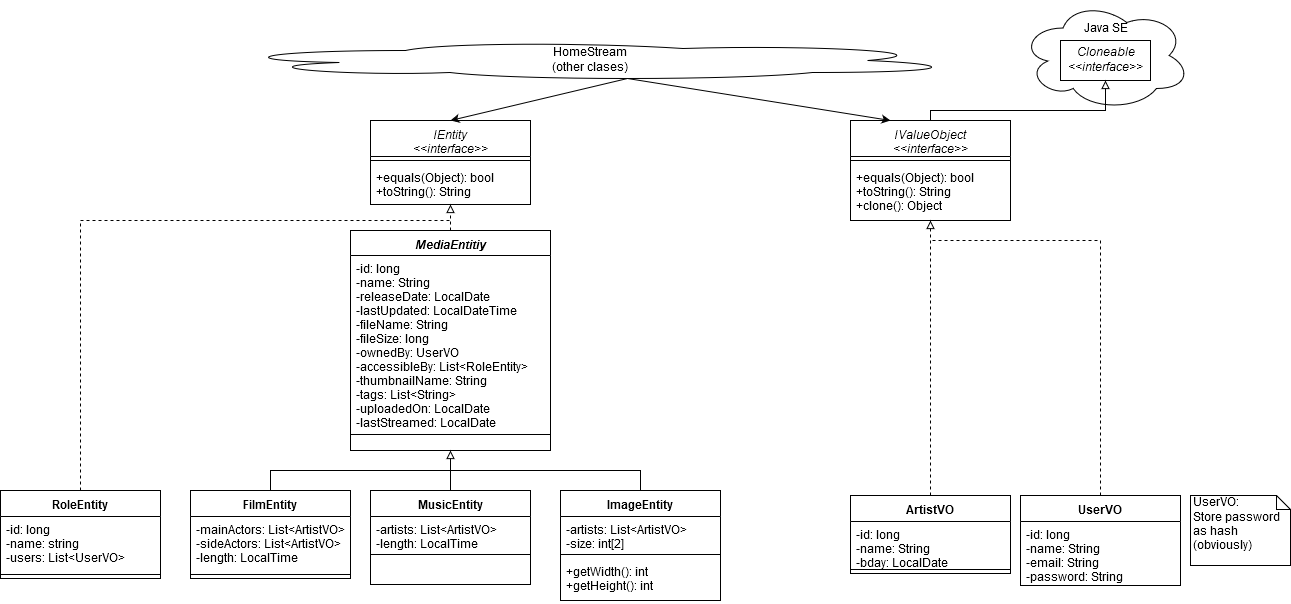

The diagram above was exported from draw.io. Its source (the exported page's mxGraphModel, read from the mxfile embedded in the PNG):
<mxGraphModel dx="2014" dy="791" grid="1" gridSize="10" guides="1" tooltips="1" connect="1" arrows="1" fold="1" page="1" pageScale="1" pageWidth="827" pageHeight="1169" math="0" shadow="0">
  <root>
    <mxCell id="0" />
    <mxCell id="1" parent="0" />
    <mxCell id="Z74YaJd0JO3LBjnw7may-42" value="&lt;br&gt;&lt;div&gt;Java SE&lt;/div&gt;" style="ellipse;shape=cloud;whiteSpace=wrap;html=1;rounded=0;shadow=0;glass=0;comic=0;gradientColor=none;verticalAlign=top;" parent="1" vertex="1">
      <mxGeometry x="880" y="90" width="170" height="110" as="geometry" />
    </mxCell>
    <mxCell id="Z74YaJd0JO3LBjnw7may-1" value="&lt;div&gt;HomeStream&lt;/div&gt;&lt;div&gt;(other clases)&lt;br&gt;&lt;/div&gt;" style="ellipse;shape=cloud;whiteSpace=wrap;html=1;gradientColor=none;" parent="1" vertex="1">
      <mxGeometry x="80" y="130" width="740" height="40" as="geometry" />
    </mxCell>
    <mxCell id="Z74YaJd0JO3LBjnw7may-26" value="MediaEntitiy&#10;" style="swimlane;fontStyle=3;align=center;verticalAlign=top;childLayout=stackLayout;horizontal=1;startSize=25;horizontalStack=0;resizeParent=1;resizeParentMax=0;resizeLast=0;collapsible=1;marginBottom=0;gradientColor=none;" parent="1" vertex="1">
      <mxGeometry x="210" y="320" width="200" height="220" as="geometry" />
    </mxCell>
    <mxCell id="Z74YaJd0JO3LBjnw7may-27" value="-id: long&#10;-name: String&#10;-releaseDate: LocalDate&#10;-lastUpdated: LocalDateTime&#10;-fileName: String&#10;-fileSize: long&#10;-ownedBy: UserVO&#10;-accessibleBy: List&lt;RoleEntity&gt;&#10;-thumbnailName: String&#10;-tags: List&lt;String&gt;&#10;-uploadedOn: LocalDate&#10;-lastStreamed: LocalDate&#10;&#10;&#10;" style="text;strokeColor=none;fillColor=none;align=left;verticalAlign=top;spacingLeft=4;spacingRight=4;overflow=hidden;rotatable=0;points=[[0,0.5],[1,0.5]];portConstraint=eastwest;" parent="Z74YaJd0JO3LBjnw7may-26" vertex="1">
      <mxGeometry y="25" width="200" height="175" as="geometry" />
    </mxCell>
    <mxCell id="Z74YaJd0JO3LBjnw7may-28" value="" style="line;strokeWidth=1;fillColor=none;align=left;verticalAlign=middle;spacingTop=-1;spacingLeft=3;spacingRight=3;rotatable=0;labelPosition=right;points=[];portConstraint=eastwest;" parent="Z74YaJd0JO3LBjnw7may-26" vertex="1">
      <mxGeometry y="200" width="200" height="8" as="geometry" />
    </mxCell>
    <mxCell id="Z74YaJd0JO3LBjnw7may-29" value=" " style="text;strokeColor=none;fillColor=none;align=left;verticalAlign=top;spacingLeft=4;spacingRight=4;overflow=hidden;rotatable=0;points=[[0,0.5],[1,0.5]];portConstraint=eastwest;" parent="Z74YaJd0JO3LBjnw7may-26" vertex="1">
      <mxGeometry y="208" width="200" height="12" as="geometry" />
    </mxCell>
    <mxCell id="Z74YaJd0JO3LBjnw7may-41" value="&lt;div&gt;&lt;i&gt;Cloneable&lt;/i&gt;&lt;/div&gt;&lt;div&gt;&lt;i&gt;&amp;lt;&amp;lt;interface&amp;gt;&amp;gt;&lt;br&gt;&lt;/i&gt;&lt;/div&gt;" style="whiteSpace=wrap;html=1;gradientColor=none;glass=0;rounded=0;shadow=0;comic=0;" parent="1" vertex="1">
      <mxGeometry x="920" y="130" width="90" height="40" as="geometry" />
    </mxCell>
    <mxCell id="Z74YaJd0JO3LBjnw7may-43" value="" style="endArrow=block;html=1;entryX=0.5;entryY=1;entryDx=0;entryDy=0;exitX=0.5;exitY=0;exitDx=0;exitDy=0;rounded=0;endFill=0;" parent="1" source="Z74YaJd0JO3LBjnw7may-48" target="Z74YaJd0JO3LBjnw7may-41" edge="1">
      <mxGeometry width="50" height="50" relative="1" as="geometry">
        <mxPoint x="590" y="240" as="sourcePoint" />
        <mxPoint x="690" y="400" as="targetPoint" />
        <Array as="points">
          <mxPoint x="790" y="200" />
          <mxPoint x="965" y="200" />
        </Array>
      </mxGeometry>
    </mxCell>
    <mxCell id="Z74YaJd0JO3LBjnw7may-44" value="IEntity&#10;&lt;&lt;interface&gt;&gt;&#10;" style="swimlane;fontStyle=2;align=center;verticalAlign=top;childLayout=stackLayout;horizontal=1;startSize=36;horizontalStack=0;resizeParent=1;resizeParentMax=0;resizeLast=0;collapsible=1;marginBottom=0;rounded=0;shadow=0;glass=0;comic=0;gradientColor=none;" parent="1" vertex="1">
      <mxGeometry x="230" y="210" width="160" height="84" as="geometry" />
    </mxCell>
    <mxCell id="Z74YaJd0JO3LBjnw7may-46" value="" style="line;strokeWidth=1;fillColor=none;align=left;verticalAlign=middle;spacingTop=-1;spacingLeft=3;spacingRight=3;rotatable=0;labelPosition=right;points=[];portConstraint=eastwest;" parent="Z74YaJd0JO3LBjnw7may-44" vertex="1">
      <mxGeometry y="36" width="160" height="8" as="geometry" />
    </mxCell>
    <mxCell id="Z74YaJd0JO3LBjnw7may-47" value="+equals(Object): bool&#10;+toString(): String&#10;" style="text;strokeColor=none;fillColor=none;align=left;verticalAlign=top;spacingLeft=4;spacingRight=4;overflow=hidden;rotatable=0;points=[[0,0.5],[1,0.5]];portConstraint=eastwest;" parent="Z74YaJd0JO3LBjnw7may-44" vertex="1">
      <mxGeometry y="44" width="160" height="40" as="geometry" />
    </mxCell>
    <mxCell id="Z74YaJd0JO3LBjnw7may-48" value="IValueObject&#10;&lt;&lt;interface&gt;&gt;&#10;" style="swimlane;fontStyle=2;align=center;verticalAlign=top;childLayout=stackLayout;horizontal=1;startSize=36;horizontalStack=0;resizeParent=1;resizeParentMax=0;resizeLast=0;collapsible=1;marginBottom=0;rounded=0;shadow=0;glass=0;comic=0;gradientColor=none;" parent="1" vertex="1">
      <mxGeometry x="710" y="210" width="160" height="100" as="geometry" />
    </mxCell>
    <mxCell id="Z74YaJd0JO3LBjnw7may-50" value="" style="line;strokeWidth=1;fillColor=none;align=left;verticalAlign=middle;spacingTop=-1;spacingLeft=3;spacingRight=3;rotatable=0;labelPosition=right;points=[];portConstraint=eastwest;" parent="Z74YaJd0JO3LBjnw7may-48" vertex="1">
      <mxGeometry y="36" width="160" height="8" as="geometry" />
    </mxCell>
    <mxCell id="Z74YaJd0JO3LBjnw7may-51" value="+equals(Object): bool&#10;+toString(): String&#10;+clone(): Object&#10;" style="text;strokeColor=none;fillColor=none;align=left;verticalAlign=top;spacingLeft=4;spacingRight=4;overflow=hidden;rotatable=0;points=[[0,0.5],[1,0.5]];portConstraint=eastwest;" parent="Z74YaJd0JO3LBjnw7may-48" vertex="1">
      <mxGeometry y="44" width="160" height="56" as="geometry" />
    </mxCell>
    <mxCell id="Z74YaJd0JO3LBjnw7may-52" value="FilmEntity" style="swimlane;fontStyle=1;align=center;verticalAlign=top;childLayout=stackLayout;horizontal=1;startSize=26;horizontalStack=0;resizeParent=1;resizeParentMax=0;resizeLast=0;collapsible=1;marginBottom=0;rounded=0;shadow=0;glass=0;comic=0;gradientColor=none;" parent="1" vertex="1">
      <mxGeometry x="50" y="580" width="160" height="88" as="geometry" />
    </mxCell>
    <mxCell id="Z74YaJd0JO3LBjnw7may-53" value="-mainActors: List&lt;ArtistVO&gt;&#10;-sideActors: List&lt;ArtistVO&gt;&#10;-length: LocalTime&#10;" style="text;strokeColor=none;fillColor=none;align=left;verticalAlign=top;spacingLeft=4;spacingRight=4;overflow=hidden;rotatable=0;points=[[0,0.5],[1,0.5]];portConstraint=eastwest;" parent="Z74YaJd0JO3LBjnw7may-52" vertex="1">
      <mxGeometry y="26" width="160" height="54" as="geometry" />
    </mxCell>
    <mxCell id="Z74YaJd0JO3LBjnw7may-54" value="" style="line;strokeWidth=1;fillColor=none;align=left;verticalAlign=middle;spacingTop=-1;spacingLeft=3;spacingRight=3;rotatable=0;labelPosition=right;points=[];portConstraint=eastwest;" parent="Z74YaJd0JO3LBjnw7may-52" vertex="1">
      <mxGeometry y="80" width="160" height="8" as="geometry" />
    </mxCell>
    <mxCell id="Z74YaJd0JO3LBjnw7may-56" value="ArtistVO" style="swimlane;fontStyle=1;align=center;verticalAlign=top;childLayout=stackLayout;horizontal=1;startSize=26;horizontalStack=0;resizeParent=1;resizeParentMax=0;resizeLast=0;collapsible=1;marginBottom=0;rounded=0;shadow=0;glass=0;comic=0;gradientColor=none;" parent="1" vertex="1">
      <mxGeometry x="710" y="585" width="160" height="78" as="geometry" />
    </mxCell>
    <mxCell id="Z74YaJd0JO3LBjnw7may-57" value="-id: long&#10;-name: String&#10;-bday: LocalDate&#10;" style="text;strokeColor=none;fillColor=none;align=left;verticalAlign=top;spacingLeft=4;spacingRight=4;overflow=hidden;rotatable=0;points=[[0,0.5],[1,0.5]];portConstraint=eastwest;" parent="Z74YaJd0JO3LBjnw7may-56" vertex="1">
      <mxGeometry y="26" width="160" height="44" as="geometry" />
    </mxCell>
    <mxCell id="Z74YaJd0JO3LBjnw7may-58" value="" style="line;strokeWidth=1;fillColor=none;align=left;verticalAlign=middle;spacingTop=-1;spacingLeft=3;spacingRight=3;rotatable=0;labelPosition=right;points=[];portConstraint=eastwest;" parent="Z74YaJd0JO3LBjnw7may-56" vertex="1">
      <mxGeometry y="70" width="160" height="8" as="geometry" />
    </mxCell>
    <mxCell id="Z74YaJd0JO3LBjnw7may-65" value="" style="endArrow=classic;html=1;entryX=0.5;entryY=0;entryDx=0;entryDy=0;exitX=0.55;exitY=0.95;exitDx=0;exitDy=0;exitPerimeter=0;" parent="1" source="Z74YaJd0JO3LBjnw7may-1" target="Z74YaJd0JO3LBjnw7may-44" edge="1">
      <mxGeometry width="50" height="50" relative="1" as="geometry">
        <mxPoint x="80" y="830" as="sourcePoint" />
        <mxPoint x="130" y="780" as="targetPoint" />
      </mxGeometry>
    </mxCell>
    <mxCell id="Z74YaJd0JO3LBjnw7may-66" value="" style="endArrow=classic;html=1;entryX=0.25;entryY=0;entryDx=0;entryDy=0;exitX=0.55;exitY=0.95;exitDx=0;exitDy=0;exitPerimeter=0;" parent="1" source="Z74YaJd0JO3LBjnw7may-1" target="Z74YaJd0JO3LBjnw7may-48" edge="1">
      <mxGeometry width="50" height="50" relative="1" as="geometry">
        <mxPoint x="80" y="830" as="sourcePoint" />
        <mxPoint x="130" y="780" as="targetPoint" />
        <Array as="points" />
      </mxGeometry>
    </mxCell>
    <mxCell id="Z74YaJd0JO3LBjnw7may-67" value="" style="endArrow=block;html=1;entryX=0.5;entryY=1;entryDx=0;entryDy=0;exitX=0.5;exitY=0;exitDx=0;exitDy=0;rounded=0;endFill=0;dashed=1;" parent="1" source="Z74YaJd0JO3LBjnw7may-26" target="Z74YaJd0JO3LBjnw7may-44" edge="1">
      <mxGeometry width="50" height="50" relative="1" as="geometry">
        <mxPoint x="80" y="800" as="sourcePoint" />
        <mxPoint x="130" y="750" as="targetPoint" />
      </mxGeometry>
    </mxCell>
    <mxCell id="Z74YaJd0JO3LBjnw7may-69" value="MusicEntity" style="swimlane;fontStyle=1;align=center;verticalAlign=top;childLayout=stackLayout;horizontal=1;startSize=26;horizontalStack=0;resizeParent=1;resizeParentMax=0;resizeLast=0;collapsible=1;marginBottom=0;rounded=0;shadow=0;glass=0;comic=0;gradientColor=none;" parent="1" vertex="1">
      <mxGeometry x="230" y="580" width="160" height="94" as="geometry" />
    </mxCell>
    <mxCell id="Z74YaJd0JO3LBjnw7may-70" value="-artists: List&lt;ArtistVO&gt;&#10;-length: LocalTime&#10;" style="text;strokeColor=none;fillColor=none;align=left;verticalAlign=top;spacingLeft=4;spacingRight=4;overflow=hidden;rotatable=0;points=[[0,0.5],[1,0.5]];portConstraint=eastwest;" parent="Z74YaJd0JO3LBjnw7may-69" vertex="1">
      <mxGeometry y="26" width="160" height="34" as="geometry" />
    </mxCell>
    <mxCell id="Z74YaJd0JO3LBjnw7may-71" value="" style="line;strokeWidth=1;fillColor=none;align=left;verticalAlign=middle;spacingTop=-1;spacingLeft=3;spacingRight=3;rotatable=0;labelPosition=right;points=[];portConstraint=eastwest;" parent="Z74YaJd0JO3LBjnw7may-69" vertex="1">
      <mxGeometry y="60" width="160" height="8" as="geometry" />
    </mxCell>
    <mxCell id="Z74YaJd0JO3LBjnw7may-72" value=" " style="text;strokeColor=none;fillColor=none;align=left;verticalAlign=top;spacingLeft=4;spacingRight=4;overflow=hidden;rotatable=0;points=[[0,0.5],[1,0.5]];portConstraint=eastwest;" parent="Z74YaJd0JO3LBjnw7may-69" vertex="1">
      <mxGeometry y="68" width="160" height="26" as="geometry" />
    </mxCell>
    <mxCell id="Z74YaJd0JO3LBjnw7may-73" value="ImageEntity" style="swimlane;fontStyle=1;align=center;verticalAlign=top;childLayout=stackLayout;horizontal=1;startSize=26;horizontalStack=0;resizeParent=1;resizeParentMax=0;resizeLast=0;collapsible=1;marginBottom=0;rounded=0;shadow=0;glass=0;comic=0;gradientColor=none;" parent="1" vertex="1">
      <mxGeometry x="420" y="580" width="160" height="110" as="geometry" />
    </mxCell>
    <mxCell id="Z74YaJd0JO3LBjnw7may-74" value="-artists: List&lt;ArtistVO&gt;&#10;-size: int[2]&#10;" style="text;strokeColor=none;fillColor=none;align=left;verticalAlign=top;spacingLeft=4;spacingRight=4;overflow=hidden;rotatable=0;points=[[0,0.5],[1,0.5]];portConstraint=eastwest;" parent="Z74YaJd0JO3LBjnw7may-73" vertex="1">
      <mxGeometry y="26" width="160" height="34" as="geometry" />
    </mxCell>
    <mxCell id="Z74YaJd0JO3LBjnw7may-75" value="" style="line;strokeWidth=1;fillColor=none;align=left;verticalAlign=middle;spacingTop=-1;spacingLeft=3;spacingRight=3;rotatable=0;labelPosition=right;points=[];portConstraint=eastwest;" parent="Z74YaJd0JO3LBjnw7may-73" vertex="1">
      <mxGeometry y="60" width="160" height="8" as="geometry" />
    </mxCell>
    <mxCell id="Z74YaJd0JO3LBjnw7may-76" value="+getWidth(): int&#10;+getHeight(): int&#10;" style="text;strokeColor=none;fillColor=none;align=left;verticalAlign=top;spacingLeft=4;spacingRight=4;overflow=hidden;rotatable=0;points=[[0,0.5],[1,0.5]];portConstraint=eastwest;" parent="Z74YaJd0JO3LBjnw7may-73" vertex="1">
      <mxGeometry y="68" width="160" height="42" as="geometry" />
    </mxCell>
    <mxCell id="Z74YaJd0JO3LBjnw7may-81" value="" style="endArrow=block;html=1;entryX=0.5;entryY=1;entryDx=0;entryDy=0;exitX=0.5;exitY=0;exitDx=0;exitDy=0;endFill=0;dashed=1;" parent="1" source="Z74YaJd0JO3LBjnw7may-56" target="Z74YaJd0JO3LBjnw7may-48" edge="1">
      <mxGeometry width="50" height="50" relative="1" as="geometry">
        <mxPoint x="80" y="800" as="sourcePoint" />
        <mxPoint x="130" y="750" as="targetPoint" />
      </mxGeometry>
    </mxCell>
    <mxCell id="Z74YaJd0JO3LBjnw7may-68" value="" style="endArrow=block;html=1;endFill=0;exitX=0.5;exitY=0;exitDx=0;exitDy=0;rounded=0;entryX=0.5;entryY=1;entryDx=0;entryDy=0;" parent="1" source="Z74YaJd0JO3LBjnw7may-52" target="Z74YaJd0JO3LBjnw7may-26" edge="1">
      <mxGeometry width="50" height="50" relative="1" as="geometry">
        <mxPoint x="165" y="606" as="sourcePoint" />
        <mxPoint x="500" y="480" as="targetPoint" />
        <Array as="points">
          <mxPoint x="130" y="560" />
          <mxPoint x="310" y="560" />
        </Array>
      </mxGeometry>
    </mxCell>
    <mxCell id="Z74YaJd0JO3LBjnw7may-79" value="" style="endArrow=none;html=1;exitX=0.5;exitY=0;exitDx=0;exitDy=0;rounded=0;entryX=0.5;entryY=0;entryDx=0;entryDy=0;" parent="1" source="Z74YaJd0JO3LBjnw7may-69" target="Z74YaJd0JO3LBjnw7may-73" edge="1">
      <mxGeometry width="50" height="50" relative="1" as="geometry">
        <mxPoint x="360" y="615" as="sourcePoint" />
        <mxPoint x="500" y="615" as="targetPoint" />
        <Array as="points">
          <mxPoint x="310" y="560" />
          <mxPoint x="500" y="560" />
        </Array>
      </mxGeometry>
    </mxCell>
    <mxCell id="eEmlUZ2aHTx8cpikARrD-1" value="UserVO" style="swimlane;fontStyle=1;align=center;verticalAlign=top;childLayout=stackLayout;horizontal=1;startSize=26;horizontalStack=0;resizeParent=1;resizeParentMax=0;resizeLast=0;collapsible=1;marginBottom=0;rounded=0;shadow=0;glass=0;comic=0;gradientColor=none;" parent="1" vertex="1">
      <mxGeometry x="880" y="585" width="160" height="90" as="geometry" />
    </mxCell>
    <mxCell id="eEmlUZ2aHTx8cpikARrD-2" value="-id: long&#10;-name: String&#10;-email: String&#10;-password: String&#10;&#10;" style="text;strokeColor=none;fillColor=none;align=left;verticalAlign=top;spacingLeft=4;spacingRight=4;overflow=hidden;rotatable=0;points=[[0,0.5],[1,0.5]];portConstraint=eastwest;" parent="eEmlUZ2aHTx8cpikARrD-1" vertex="1">
      <mxGeometry y="26" width="160" height="64" as="geometry" />
    </mxCell>
    <mxCell id="eEmlUZ2aHTx8cpikARrD-5" value="&lt;div&gt;UserVO:&lt;/div&gt;&lt;div&gt;Store password as hash (obviously)&lt;br&gt;&lt;/div&gt;" style="shape=note;whiteSpace=wrap;html=1;size=14;verticalAlign=top;align=left;spacingTop=-6;" parent="1" vertex="1">
      <mxGeometry x="1050" y="585" width="100" height="70" as="geometry" />
    </mxCell>
    <mxCell id="eEmlUZ2aHTx8cpikARrD-9" value="RoleEntity" style="swimlane;fontStyle=1;align=center;verticalAlign=top;childLayout=stackLayout;horizontal=1;startSize=26;horizontalStack=0;resizeParent=1;resizeParentMax=0;resizeLast=0;collapsible=1;marginBottom=0;rounded=0;shadow=0;glass=0;comic=0;gradientColor=none;" parent="1" vertex="1">
      <mxGeometry x="-140" y="580" width="160" height="88" as="geometry" />
    </mxCell>
    <mxCell id="eEmlUZ2aHTx8cpikARrD-10" value="-id: long&#10;-name: string&#10;-users: List&lt;UserVO&gt;&#10;" style="text;strokeColor=none;fillColor=none;align=left;verticalAlign=top;spacingLeft=4;spacingRight=4;overflow=hidden;rotatable=0;points=[[0,0.5],[1,0.5]];portConstraint=eastwest;" parent="eEmlUZ2aHTx8cpikARrD-9" vertex="1">
      <mxGeometry y="26" width="160" height="54" as="geometry" />
    </mxCell>
    <mxCell id="eEmlUZ2aHTx8cpikARrD-11" value="" style="line;strokeWidth=1;fillColor=none;align=left;verticalAlign=middle;spacingTop=-1;spacingLeft=3;spacingRight=3;rotatable=0;labelPosition=right;points=[];portConstraint=eastwest;" parent="eEmlUZ2aHTx8cpikARrD-9" vertex="1">
      <mxGeometry y="80" width="160" height="8" as="geometry" />
    </mxCell>
    <mxCell id="eEmlUZ2aHTx8cpikARrD-13" value="" style="endArrow=none;html=1;exitX=0.5;exitY=0;exitDx=0;exitDy=0;rounded=0;dashed=1;" parent="1" source="eEmlUZ2aHTx8cpikARrD-9" edge="1">
      <mxGeometry width="50" height="50" relative="1" as="geometry">
        <mxPoint x="-80" y="410" as="sourcePoint" />
        <mxPoint x="310" y="310" as="targetPoint" />
        <Array as="points">
          <mxPoint x="-60" y="310" />
        </Array>
      </mxGeometry>
    </mxCell>
    <mxCell id="cUEIJS8t-ERrBjEmtR3z-1" value="" style="endArrow=none;dashed=1;html=1;exitX=0.5;exitY=0;exitDx=0;exitDy=0;rounded=0;" parent="1" source="eEmlUZ2aHTx8cpikARrD-1" edge="1">
      <mxGeometry width="50" height="50" relative="1" as="geometry">
        <mxPoint x="840" y="440" as="sourcePoint" />
        <mxPoint x="790" y="330" as="targetPoint" />
        <Array as="points">
          <mxPoint x="960" y="330" />
        </Array>
      </mxGeometry>
    </mxCell>
  </root>
</mxGraphModel>